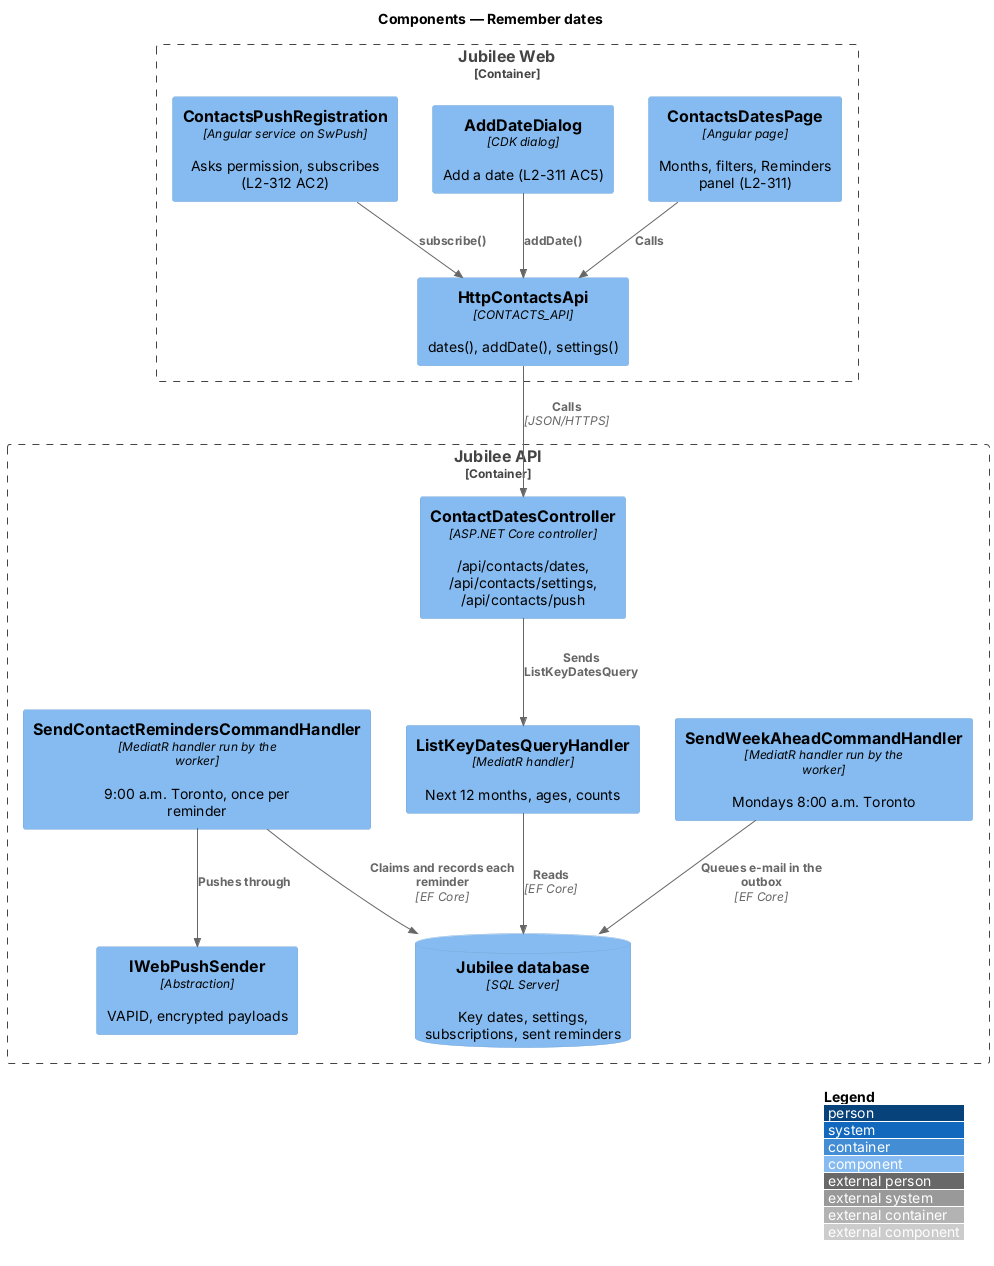

The diagram above was rendered by PlantUML. Its source (embedded in the PNG):
@startuml
!include <C4/C4_Component>
LAYOUT_WITH_LEGEND()
title Components — Remember dates

Container_Boundary(web, "Jubilee Web") {
  Component(page, "ContactsDatesPage", "Angular page", "Months, filters, Reminders panel (L2-311)")
  Component(add, "AddDateDialog", "CDK dialog", "Add a date (L2-311 AC5)")
  Component(push, "ContactsPushRegistration", "Angular service on SwPush", "Asks permission, subscribes (L2-312 AC2)")
  Component(client, "HttpContactsApi", "CONTACTS_API", "dates(), addDate(), settings()")
}
Container_Boundary(api, "Jubilee API") {
  Component(ctrl, "ContactDatesController", "ASP.NET Core controller", "/api/contacts/dates, /api/contacts/settings, /api/contacts/push")
  Component(dates, "ListKeyDatesQueryHandler", "MediatR handler", "Next 12 months, ages, counts")
  Component(job, "SendContactRemindersCommandHandler", "MediatR handler run by the worker", "9:00 a.m. Toronto, once per reminder")
  Component(week, "SendWeekAheadCommandHandler", "MediatR handler run by the worker", "Mondays 8:00 a.m. Toronto")
  Component(sender, "IWebPushSender", "Abstraction", "VAPID, encrypted payloads")
  ComponentDb(db, "Jubilee database", "SQL Server", "Key dates, settings, subscriptions, sent reminders")
}
Rel(page, client, "Calls")
Rel(add, client, "addDate()")
Rel(push, client, "subscribe()")
Rel(client, ctrl, "Calls", "JSON/HTTPS")
Rel(ctrl, dates, "Sends ListKeyDatesQuery")
Rel(dates, db, "Reads", "EF Core")
Rel(job, db, "Claims and records each reminder", "EF Core")
Rel(job, sender, "Pushes through")
Rel(week, db, "Queues e-mail in the outbox", "EF Core")
@enduml